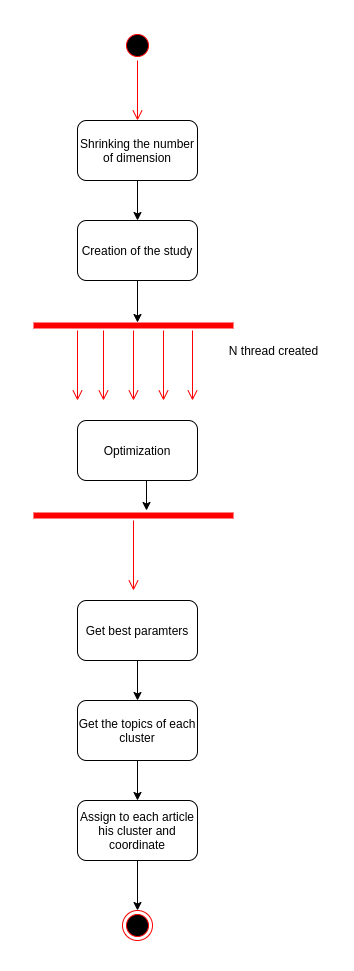

The diagram above was exported from draw.io. Its source (the exported page's mxGraphModel, read from the mxfile embedded in the PNG):
<mxGraphModel dx="1350" dy="816" grid="1" gridSize="10" guides="1" tooltips="1" connect="1" arrows="1" fold="1" page="1" pageScale="1" pageWidth="827" pageHeight="1169" math="0" shadow="0">
  <root>
    <mxCell id="0" />
    <mxCell id="1" parent="0" />
    <mxCell id="j1d0NTMvMmzdCMgNK0B7-1" value="" style="ellipse;html=1;shape=startState;fillColor=#000000;strokeColor=#ff0000;" vertex="1" parent="1">
      <mxGeometry x="399" y="90" width="30" height="30" as="geometry" />
    </mxCell>
    <mxCell id="j1d0NTMvMmzdCMgNK0B7-2" value="" style="edgeStyle=orthogonalEdgeStyle;html=1;verticalAlign=bottom;endArrow=open;endSize=8;strokeColor=#ff0000;" edge="1" source="j1d0NTMvMmzdCMgNK0B7-1" parent="1">
      <mxGeometry relative="1" as="geometry">
        <mxPoint x="414" y="180" as="targetPoint" />
      </mxGeometry>
    </mxCell>
    <mxCell id="j1d0NTMvMmzdCMgNK0B7-12" style="edgeStyle=orthogonalEdgeStyle;rounded=0;orthogonalLoop=1;jettySize=auto;html=1;exitX=0.5;exitY=1;exitDx=0;exitDy=0;entryX=0.5;entryY=0;entryDx=0;entryDy=0;" edge="1" parent="1" source="j1d0NTMvMmzdCMgNK0B7-3" target="j1d0NTMvMmzdCMgNK0B7-4">
      <mxGeometry relative="1" as="geometry" />
    </mxCell>
    <mxCell id="j1d0NTMvMmzdCMgNK0B7-3" value="Shrinking the number of dimension" style="rounded=1;whiteSpace=wrap;html=1;" vertex="1" parent="1">
      <mxGeometry x="354" y="180" width="120" height="60" as="geometry" />
    </mxCell>
    <mxCell id="j1d0NTMvMmzdCMgNK0B7-4" value="Creation of the study" style="rounded=1;whiteSpace=wrap;html=1;" vertex="1" parent="1">
      <mxGeometry x="354" y="280" width="120" height="60" as="geometry" />
    </mxCell>
    <mxCell id="j1d0NTMvMmzdCMgNK0B7-5" value="" style="shape=line;html=1;strokeWidth=6;strokeColor=#ff0000;" vertex="1" parent="1">
      <mxGeometry x="310" y="380" width="200" height="10" as="geometry" />
    </mxCell>
    <mxCell id="j1d0NTMvMmzdCMgNK0B7-6" value="" style="edgeStyle=orthogonalEdgeStyle;html=1;verticalAlign=bottom;endArrow=open;endSize=8;strokeColor=#ff0000;" edge="1" source="j1d0NTMvMmzdCMgNK0B7-5" parent="1">
      <mxGeometry relative="1" as="geometry">
        <mxPoint x="410" y="460" as="targetPoint" />
      </mxGeometry>
    </mxCell>
    <mxCell id="j1d0NTMvMmzdCMgNK0B7-7" value="N thread created" style="text;html=1;align=center;verticalAlign=middle;resizable=0;points=[];autosize=1;" vertex="1" parent="1">
      <mxGeometry x="500" y="400" width="100" height="20" as="geometry" />
    </mxCell>
    <mxCell id="j1d0NTMvMmzdCMgNK0B7-8" value="" style="edgeStyle=orthogonalEdgeStyle;html=1;verticalAlign=bottom;endArrow=open;endSize=8;strokeColor=#ff0000;" edge="1" parent="1">
      <mxGeometry relative="1" as="geometry">
        <mxPoint x="380" y="460" as="targetPoint" />
        <mxPoint x="380" y="390" as="sourcePoint" />
      </mxGeometry>
    </mxCell>
    <mxCell id="j1d0NTMvMmzdCMgNK0B7-9" value="" style="edgeStyle=orthogonalEdgeStyle;html=1;verticalAlign=bottom;endArrow=open;endSize=8;strokeColor=#ff0000;" edge="1" parent="1">
      <mxGeometry relative="1" as="geometry">
        <mxPoint x="354" y="460" as="targetPoint" />
        <mxPoint x="354" y="390" as="sourcePoint" />
      </mxGeometry>
    </mxCell>
    <mxCell id="j1d0NTMvMmzdCMgNK0B7-10" value="" style="edgeStyle=orthogonalEdgeStyle;html=1;verticalAlign=bottom;endArrow=open;endSize=8;strokeColor=#ff0000;" edge="1" parent="1">
      <mxGeometry relative="1" as="geometry">
        <mxPoint x="440" y="460" as="targetPoint" />
        <mxPoint x="440" y="390" as="sourcePoint" />
      </mxGeometry>
    </mxCell>
    <mxCell id="j1d0NTMvMmzdCMgNK0B7-11" value="" style="edgeStyle=orthogonalEdgeStyle;html=1;verticalAlign=bottom;endArrow=open;endSize=8;strokeColor=#ff0000;" edge="1" parent="1">
      <mxGeometry relative="1" as="geometry">
        <mxPoint x="469" y="460" as="targetPoint" />
        <mxPoint x="469" y="390" as="sourcePoint" />
      </mxGeometry>
    </mxCell>
    <mxCell id="j1d0NTMvMmzdCMgNK0B7-15" value="" style="endArrow=classic;html=1;exitX=0.5;exitY=1;exitDx=0;exitDy=0;entryX=0.52;entryY=0.2;entryDx=0;entryDy=0;entryPerimeter=0;" edge="1" parent="1" source="j1d0NTMvMmzdCMgNK0B7-4" target="j1d0NTMvMmzdCMgNK0B7-5">
      <mxGeometry width="50" height="50" relative="1" as="geometry">
        <mxPoint x="390" y="440" as="sourcePoint" />
        <mxPoint x="440" y="390" as="targetPoint" />
      </mxGeometry>
    </mxCell>
    <mxCell id="j1d0NTMvMmzdCMgNK0B7-19" style="edgeStyle=orthogonalEdgeStyle;rounded=0;orthogonalLoop=1;jettySize=auto;html=1;exitX=0.5;exitY=1;exitDx=0;exitDy=0;" edge="1" parent="1" source="j1d0NTMvMmzdCMgNK0B7-16">
      <mxGeometry relative="1" as="geometry">
        <mxPoint x="423" y="570" as="targetPoint" />
      </mxGeometry>
    </mxCell>
    <mxCell id="j1d0NTMvMmzdCMgNK0B7-16" value="Optimization" style="rounded=1;whiteSpace=wrap;html=1;" vertex="1" parent="1">
      <mxGeometry x="354" y="480" width="120" height="60" as="geometry" />
    </mxCell>
    <mxCell id="j1d0NTMvMmzdCMgNK0B7-17" value="" style="shape=line;html=1;strokeWidth=6;strokeColor=#ff0000;" vertex="1" parent="1">
      <mxGeometry x="310" y="570" width="200" height="10" as="geometry" />
    </mxCell>
    <mxCell id="j1d0NTMvMmzdCMgNK0B7-18" value="" style="edgeStyle=orthogonalEdgeStyle;html=1;verticalAlign=bottom;endArrow=open;endSize=8;strokeColor=#ff0000;" edge="1" source="j1d0NTMvMmzdCMgNK0B7-17" parent="1">
      <mxGeometry relative="1" as="geometry">
        <mxPoint x="410" y="650" as="targetPoint" />
      </mxGeometry>
    </mxCell>
    <mxCell id="j1d0NTMvMmzdCMgNK0B7-22" style="edgeStyle=orthogonalEdgeStyle;rounded=0;orthogonalLoop=1;jettySize=auto;html=1;exitX=0.5;exitY=1;exitDx=0;exitDy=0;entryX=0.5;entryY=0;entryDx=0;entryDy=0;" edge="1" parent="1" source="j1d0NTMvMmzdCMgNK0B7-20" target="j1d0NTMvMmzdCMgNK0B7-21">
      <mxGeometry relative="1" as="geometry" />
    </mxCell>
    <mxCell id="j1d0NTMvMmzdCMgNK0B7-20" value="Get best paramters" style="rounded=1;whiteSpace=wrap;html=1;" vertex="1" parent="1">
      <mxGeometry x="354" y="660" width="120" height="60" as="geometry" />
    </mxCell>
    <mxCell id="j1d0NTMvMmzdCMgNK0B7-24" style="edgeStyle=orthogonalEdgeStyle;rounded=0;orthogonalLoop=1;jettySize=auto;html=1;exitX=0.5;exitY=1;exitDx=0;exitDy=0;" edge="1" parent="1" source="j1d0NTMvMmzdCMgNK0B7-21" target="j1d0NTMvMmzdCMgNK0B7-23">
      <mxGeometry relative="1" as="geometry" />
    </mxCell>
    <mxCell id="j1d0NTMvMmzdCMgNK0B7-21" value="Get the topics of each cluster" style="rounded=1;whiteSpace=wrap;html=1;" vertex="1" parent="1">
      <mxGeometry x="354" y="760" width="120" height="60" as="geometry" />
    </mxCell>
    <mxCell id="j1d0NTMvMmzdCMgNK0B7-26" style="edgeStyle=orthogonalEdgeStyle;rounded=0;orthogonalLoop=1;jettySize=auto;html=1;exitX=0.5;exitY=1;exitDx=0;exitDy=0;entryX=0.5;entryY=0;entryDx=0;entryDy=0;" edge="1" parent="1" source="j1d0NTMvMmzdCMgNK0B7-23" target="j1d0NTMvMmzdCMgNK0B7-25">
      <mxGeometry relative="1" as="geometry" />
    </mxCell>
    <mxCell id="j1d0NTMvMmzdCMgNK0B7-23" value="Assign to each article his cluster and coordinate" style="rounded=1;whiteSpace=wrap;html=1;" vertex="1" parent="1">
      <mxGeometry x="354" y="860" width="120" height="60" as="geometry" />
    </mxCell>
    <mxCell id="j1d0NTMvMmzdCMgNK0B7-25" value="" style="ellipse;html=1;shape=endState;fillColor=#000000;strokeColor=#ff0000;" vertex="1" parent="1">
      <mxGeometry x="399" y="970" width="30" height="30" as="geometry" />
    </mxCell>
  </root>
</mxGraphModel>